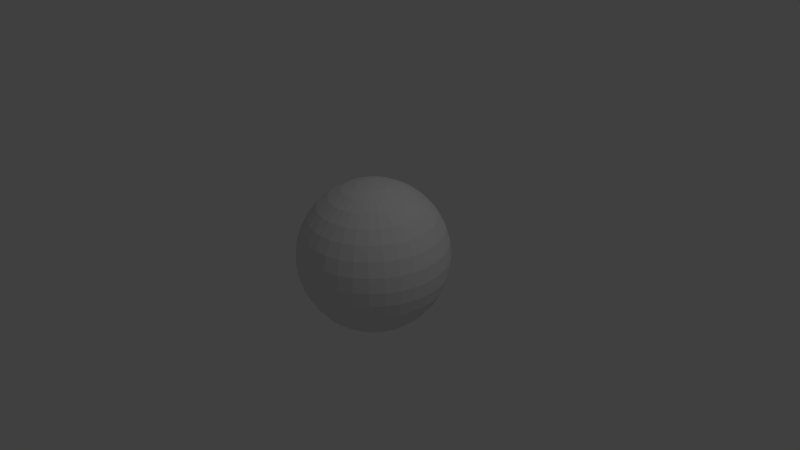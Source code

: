 # Source: shieldbubble.blend  (saved by Blender 2.75.0; exported with 4.5.12 LTS)
import bpy
from mathutils import Matrix  # noqa: F401  (used for matrix-valued properties, if any)

bpy.ops.wm.read_factory_settings(use_empty=True)
scene = bpy.context.scene
scene.name = 'Scene'

# ---- collections
col_collection_1 = bpy.data.collections.new('Collection 1'); scene.collection.children.link(col_collection_1)

# ---- world
world_world = bpy.data.worlds.new('World'); scene.world = world_world
world_world.color = (0.05088, 0.05088, 0.05088)
world_world.use_sun_shadow = False
world_world.sun_shadow_jitter_overblur = 0.0
world_world.cycles.sampling_method = 'MANUAL'
world_world.cycles.sample_map_resolution = 256

# ---- cameras
cam_camera = bpy.data.cameras.new('Camera')
cam_camera.clip_end = 100.0
cam_camera.lens = 35.0
cam_camera.sensor_width = 32.0
cam_camera.sensor_height = 18.0
cam_camera.ortho_scale = 7.314
cam_camera.dof.focus_distance = 0.0
cam_camera.dof.aperture_fstop = 128.0

# ---- lights
light_lamp = bpy.data.lights.new('Lamp', 'POINT')
light_lamp.transmission_factor = 0.0
light_lamp.cutoff_distance = 30.0
light_lamp.energy = 100.0
light_lamp.shadow_buffer_clip_start = 1.001
light_lamp.shadow_soft_size = 0.1
light_lamp.shadow_maximum_resolution = 0.006
light_lamp.use_absolute_resolution = True
light_lamp.cycles.use_multiple_importance_sampling = False

# ---- meshes
me_sphere = bpy.data.meshes.new('Sphere')
me_sphere.from_pydata([(-0.1951, 0.0, 0.9808), (-0.3827, 0.0, 0.9239), (-0.5556, 0.0, 0.8315), (-0.7071, 0.0, 0.7071), (-0.8315, 0.0, 0.5556), (-0.9239, 0.0, 0.3827), (-0.9808, 0.0, 0.1951), (-1.0, 0.0, 7.55e-08), (-0.9808, 0.0, -0.1951), (-0.9239, 0.0, -0.3827), (-0.8315, 0.0, -0.5556), (-0.7071, 0.0, -0.7071), (-0.5556, 0.0, -0.8315), (-0.3827, 0.0, -0.9239), (-0.1951, 0.0, -0.9808), (3.258e-07, 0.0, -1.0), (-0.1913, 0.03806, 0.9808), (-0.3753, 0.07466, 0.9239), (-0.5449, 0.1084, 0.8315), (-0.6935, 0.1379, 0.7071), (-0.8155, 0.1622, 0.5556), (-0.9061, 0.1802, 0.3827), (-0.9619, 0.1913, 0.1951), (-0.9808, 0.1951, 7.55e-08), (-0.9619, 0.1913, -0.1951), (-0.9061, 0.1802, -0.3827), (-0.8155, 0.1622, -0.5556), (-0.6935, 0.1379, -0.7071), (-0.5449, 0.1084, -0.8315), (-0.3753, 0.07466, -0.9239), (-0.1913, 0.03806, -0.9808), (-0.1802, 0.07466, 0.9808), (-0.3536, 0.1464, 0.9239), (-0.5133, 0.2126, 0.8315), (-0.6533, 0.2706, 0.7071), (-0.7682, 0.3182, 0.5556), (-0.8536, 0.3536, 0.3827), (-0.9061, 0.3753, 0.1951), (-0.9239, 0.3827, 7.55e-08), (-0.9061, 0.3753, -0.1951), (-0.8536, 0.3536, -0.3827), (-0.7682, 0.3182, -0.5556), (-0.6533, 0.2706, -0.7071), (-0.5133, 0.2126, -0.8315), (-0.3536, 0.1464, -0.9239), (-0.1802, 0.07466, -0.9808), (-0.1622, 0.1084, 0.9808), (-0.3182, 0.2126, 0.9239), (-0.4619, 0.3087, 0.8315), (-0.5879, 0.3928, 0.7071), (-0.6913, 0.4619, 0.5556), (-0.7682, 0.5133, 0.3827), (-0.8155, 0.5449, 0.1951), (-0.8315, 0.5556, 7.55e-08), (-0.8155, 0.5449, -0.1951), (-0.7682, 0.5133, -0.3827), (-0.6913, 0.4619, -0.5556), (-0.5879, 0.3928, -0.7071), (-0.4619, 0.3087, -0.8315), (-0.3182, 0.2126, -0.9239), (-0.1622, 0.1084, -0.9808), (-0.1379, 0.1379, 0.9808), (-0.2706, 0.2706, 0.9239), (-0.3928, 0.3928, 0.8315), (-0.5, 0.5, 0.7071), (-0.5879, 0.5879, 0.5556), (-0.6533, 0.6533, 0.3827), (-0.6935, 0.6935, 0.1951), (-0.7071, 0.7071, 7.55e-08), (-0.6935, 0.6935, -0.1951), (-0.6533, 0.6533, -0.3827), (-0.5879, 0.5879, -0.5556), (-0.5, 0.5, -0.7071), (-0.3928, 0.3928, -0.8315), (-0.2706, 0.2706, -0.9239), (-0.1379, 0.1379, -0.9808), (-0.1084, 0.1622, 0.9808), (-0.2126, 0.3182, 0.9239), (-0.3087, 0.4619, 0.8315), (-0.3928, 0.5879, 0.7071), (-0.4619, 0.6913, 0.5556), (-0.5133, 0.7682, 0.3827), (-0.5449, 0.8155, 0.1951), (-0.5556, 0.8315, 7.55e-08), (-0.5449, 0.8155, -0.1951), (-0.5133, 0.7682, -0.3827), (-0.4619, 0.6913, -0.5556), (-0.3928, 0.5879, -0.7071), (-0.3087, 0.4619, -0.8315), (-0.2126, 0.3182, -0.9239), (-0.1084, 0.1622, -0.9808), (-0.07466, 0.1802, 0.9808), (-0.1464, 0.3536, 0.9239), (-0.2126, 0.5133, 0.8315), (-0.2706, 0.6533, 0.7071), (-0.3182, 0.7682, 0.5556), (-0.3536, 0.8536, 0.3827), (-0.3753, 0.9061, 0.1951), (-0.3827, 0.9239, 7.55e-08), (-0.3753, 0.9061, -0.1951), (-0.3536, 0.8536, -0.3827), (-0.3182, 0.7682, -0.5556), (-0.2706, 0.6533, -0.7071), (-0.2126, 0.5133, -0.8315), (-0.1464, 0.3536, -0.9239), (-0.07466, 0.1802, -0.9808), (-0.03806, 0.1913, 0.9808), (-0.07466, 0.3753, 0.9239), (-0.1084, 0.5449, 0.8315), (-0.1379, 0.6935, 0.7071), (-0.1622, 0.8155, 0.5556), (-0.1802, 0.9061, 0.3827), (-0.1913, 0.9619, 0.1951), (-0.1951, 0.9808, 7.55e-08), (-0.1913, 0.9619, -0.1951), (-0.1802, 0.9061, -0.3827), (-0.1622, 0.8155, -0.5556), (-0.1379, 0.6935, -0.7071), (-0.1084, 0.5449, -0.8315), (-0.07466, 0.3753, -0.9239), (-0.03806, 0.1913, -0.9808), (3.266e-07, 0.1951, 0.9808), (3.192e-07, 0.3827, 0.9239), (3.117e-07, 0.5556, 0.8315), (3.192e-07, 0.7071, 0.7071), (3.341e-07, 0.8315, 0.5556), (2.745e-07, 0.9239, 0.3827), (3.937e-07, 0.9808, 0.1951), (3.788e-07, 1.0, 7.55e-08), (3.937e-07, 0.9808, -0.1951), (2.298e-07, 0.9239, -0.3827), (3.341e-07, 0.8315, -0.5556), (3.192e-07, 0.7071, -0.7071), (3.415e-07, 0.5556, -0.8315), (3.043e-07, 0.3827, -0.9239), (3.08e-07, 0.1951, -0.9808), (0.03806, 0.1913, 0.9808), (0.07466, 0.3753, 0.9239), (0.1084, 0.5449, 0.8315), (0.138, 0.6935, 0.7071), (0.1622, 0.8155, 0.5556), (0.1802, 0.9061, 0.3827), (0.1913, 0.9619, 0.1951), (0.1951, 0.9808, 7.55e-08), (0.1913, 0.9619, -0.1951), (0.1802, 0.9061, -0.3827), (0.1622, 0.8155, -0.5556), (0.138, 0.6935, -0.7071), (0.1084, 0.5449, -0.8315), (0.07466, 0.3753, -0.9239), (0.03806, 0.1913, -0.9808), (0.07466, 0.1802, 0.9808), (0.1464, 0.3536, 0.9239), (0.2126, 0.5133, 0.8315), (0.2706, 0.6533, 0.7071), (0.3182, 0.7682, 0.5556), (0.3536, 0.8536, 0.3827), (0.3753, 0.9061, 0.1951), (0.3827, 0.9239, 7.55e-08), (0.3753, 0.9061, -0.1951), (0.3536, 0.8536, -0.3827), (0.3182, 0.7682, -0.5556), (0.2706, 0.6533, -0.7071), (0.2126, 0.5133, -0.8315), (0.1464, 0.3536, -0.9239), (0.07466, 0.1802, -0.9808), (0.1084, 0.1622, 0.9808), (0.2126, 0.3182, 0.9239), (0.3087, 0.4619, 0.8315), (0.3928, 0.5879, 0.7071), (0.4619, 0.6913, 0.5556), (0.5133, 0.7682, 0.3827), (0.5449, 0.8155, 0.1951), (0.5556, 0.8315, 7.55e-08), (0.5449, 0.8155, -0.1951), (0.5133, 0.7682, -0.3827), (0.4619, 0.6913, -0.5556), (0.3928, 0.5879, -0.7071), (0.3087, 0.4619, -0.8315), (0.2126, 0.3182, -0.9239), (0.1084, 0.1622, -0.9808), (0.138, 0.1379, 0.9808), (0.2706, 0.2706, 0.9239), (0.3928, 0.3928, 0.8315), (0.5, 0.5, 0.7071), (0.5879, 0.5879, 0.5556), (0.6533, 0.6533, 0.3827), (0.6935, 0.6935, 0.1951), (0.7071, 0.7071, 7.55e-08), (0.6935, 0.6935, -0.1951), (0.6533, 0.6533, -0.3827), (0.5879, 0.5879, -0.5556), (0.5, 0.5, -0.7071), (0.3928, 0.3928, -0.8315), (0.2706, 0.2706, -0.9239), (0.138, 0.1379, -0.9808), (0.1622, 0.1084, 0.9808), (0.3182, 0.2126, 0.9239), (0.4619, 0.3087, 0.8315), (0.5879, 0.3928, 0.7071), (0.6913, 0.4619, 0.5556), (0.7682, 0.5133, 0.3827), (0.8155, 0.5449, 0.1951), (0.8315, 0.5556, 7.55e-08), (0.8155, 0.5449, -0.1951), (0.7682, 0.5133, -0.3827), (0.6913, 0.4619, -0.5556), (0.5879, 0.3928, -0.7071), (0.4619, 0.3087, -0.8315), (0.3182, 0.2126, -0.9239), (0.1622, 0.1084, -0.9808), (0.1802, 0.07466, 0.9808), (0.3536, 0.1464, 0.9239), (0.5133, 0.2126, 0.8315), (0.6533, 0.2706, 0.7071), (0.7682, 0.3182, 0.5556), (0.8536, 0.3536, 0.3827), (0.9061, 0.3753, 0.1951), (0.9239, 0.3827, 7.55e-08), (0.9061, 0.3753, -0.1951), (0.8536, 0.3536, -0.3827), (0.7682, 0.3182, -0.5556), (0.6533, 0.2706, -0.7071), (0.5133, 0.2126, -0.8315), (0.3536, 0.1464, -0.9239), (0.1802, 0.07466, -0.9808), (0.1913, 0.03806, 0.9808), (0.3753, 0.07466, 0.9239), (0.5449, 0.1084, 0.8315), (0.6935, 0.1379, 0.7071), (0.8155, 0.1622, 0.5556), (0.9061, 0.1802, 0.3827), (0.9619, 0.1913, 0.1951), (0.9808, 0.1951, 7.55e-08), (0.9619, 0.1913, -0.1951), (0.9061, 0.1802, -0.3827), (0.8155, 0.1622, -0.5556), (0.6935, 0.1379, -0.7071), (0.5449, 0.1084, -0.8315), (0.3753, 0.07466, -0.9239), (0.1913, 0.03806, -0.9808), (0.1951, -7.212e-09, 0.9808), (0.3827, 4.122e-08, 0.9239), (0.5556, 2.632e-08, 0.8315), (0.7071, -2.584e-08, 0.7071), (0.8315, -8.544e-08, 0.5556), (0.9239, 6.357e-08, 0.3827), (0.9808, -8.544e-08, 0.1951), (1.0, -1.003e-07, 7.55e-08), (0.9808, -8.544e-08, -0.1951), (0.9239, 6.357e-08, -0.3827), (0.8315, -8.544e-08, -0.5556), (0.7071, -2.584e-08, -0.7071), (0.5556, -1.094e-08, -0.8315), (0.3827, 3.964e-09, -0.9239), (0.1951, 3.964e-09, -0.9808), (0.1913, -0.03806, 0.9808), (0.3753, -0.07466, 0.9239), (0.5449, -0.1084, 0.8315), (0.6935, -0.1379, 0.7071), (0.8155, -0.1622, 0.5556), (0.9061, -0.1802, 0.3827), (0.9619, -0.1913, 0.1951), (0.9808, -0.1951, 7.55e-08), (0.9619, -0.1913, -0.1951), (0.9061, -0.1802, -0.3827), (0.8155, -0.1622, -0.5556), (0.6935, -0.1379, -0.7071), (0.5449, -0.1084, -0.8315), (0.3753, -0.07466, -0.9239), (0.1913, -0.03806, -0.9808), (0.1802, -0.07466, 0.9808), (0.3536, -0.1464, 0.9239), (0.5133, -0.2126, 0.8315), (0.6533, -0.2706, 0.7071), (0.7682, -0.3182, 0.5556), (0.8536, -0.3536, 0.3827), (0.9061, -0.3753, 0.1951), (0.9239, -0.3827, 7.55e-08), (0.9061, -0.3753, -0.1951), (0.8536, -0.3536, -0.3827), (0.7682, -0.3182, -0.5556), (0.6533, -0.2706, -0.7071), (0.5133, -0.2126, -0.8315), (0.3536, -0.1464, -0.9239), (0.1802, -0.07466, -0.9808), (0.1622, -0.1084, 0.9808), (0.3182, -0.2126, 0.9239), (0.4619, -0.3087, 0.8315), (0.5879, -0.3928, 0.7071), (0.6913, -0.4619, 0.5556), (0.7682, -0.5133, 0.3827), (0.8155, -0.5449, 0.1951), (0.8315, -0.5556, 7.55e-08), (0.8155, -0.5449, -0.1951), (0.7682, -0.5133, -0.3827), (0.6913, -0.4619, -0.5556), (0.5879, -0.3928, -0.7071), (0.4619, -0.3087, -0.8315), (0.3182, -0.2126, -0.9239), (0.1622, -0.1084, -0.9808), (0.138, -0.1379, 0.9808), (0.2706, -0.2706, 0.9239), (0.3928, -0.3928, 0.8315), (0.5, -0.5, 0.7071), (0.5879, -0.5879, 0.5556), (0.6533, -0.6533, 0.3827), (0.6935, -0.6935, 0.1951), (0.7071, -0.7071, 7.55e-08), (0.6935, -0.6935, -0.1951), (0.6533, -0.6533, -0.3827), (0.5879, -0.5879, -0.5556), (0.5, -0.5, -0.7071), (0.3928, -0.3928, -0.8315), (0.2706, -0.2706, -0.9239), (0.1379, -0.1379, -0.9808), (0.1084, -0.1622, 0.9808), (0.2126, -0.3182, 0.9239), (0.3087, -0.4619, 0.8315), (0.3928, -0.5879, 0.7071), (0.4619, -0.6913, 0.5556), (0.5133, -0.7682, 0.3827), (0.5449, -0.8155, 0.1951), (0.5556, -0.8315, 7.55e-08), (0.5449, -0.8155, -0.1951), (0.5133, -0.7682, -0.3827), (0.4619, -0.6913, -0.5556), (0.3928, -0.5879, -0.7071), (0.3087, -0.4619, -0.8315), (0.2126, -0.3182, -0.9239), (0.1084, -0.1622, -0.9808), (0.07466, -0.1802, 0.9808), (0.1464, -0.3536, 0.9239), (0.2126, -0.5133, 0.8315), (0.2706, -0.6533, 0.7071), (0.3182, -0.7682, 0.5556), (0.3536, -0.8536, 0.3827), (0.3753, -0.9061, 0.1951), (0.3827, -0.9239, 7.55e-08), (0.3753, -0.9061, -0.1951), (0.3536, -0.8536, -0.3827), (0.3182, -0.7682, -0.5556), (0.2706, -0.6533, -0.7071), (0.2126, -0.5133, -0.8315), (0.1464, -0.3536, -0.9239), (0.07466, -0.1802, -0.9808), (0.03806, -0.1913, 0.9808), (0.07466, -0.3753, 0.9239), (0.1084, -0.5449, 0.8315), (0.1379, -0.6935, 0.7071), (0.1622, -0.8155, 0.5556), (0.1802, -0.9061, 0.3827), (0.1913, -0.9619, 0.1951), (0.1951, -0.9808, 7.55e-08), (0.1913, -0.9619, -0.1951), (0.1802, -0.9061, -0.3827), (0.1622, -0.8155, -0.5556), (0.1379, -0.6935, -0.7071), (0.1084, -0.5449, -0.8315), (0.07466, -0.3753, -0.9239), (0.03806, -0.1913, -0.9808), (3.117e-07, -0.1951, 0.9808), (2.819e-07, -0.3827, 0.9239), (2.819e-07, -0.5556, 0.8315), (1.851e-07, -0.7071, 0.7071), (1.404e-07, -0.8315, 0.5556), (3.192e-07, -0.9239, 0.3827), (9.567e-08, -0.9808, 0.1951), (1.404e-07, -1.0, 7.55e-08), (9.567e-08, -0.9808, -0.1951), (3.192e-07, -0.9239, -0.3827), (1.404e-07, -0.8315, -0.5556), (1.851e-07, -0.7071, -0.7071), (2.596e-07, -0.5556, -0.8315), (2.521e-07, -0.3827, -0.9239), (3.155e-07, -0.1951, -0.9808), (-0.03806, -0.1913, 0.9808), (-0.07466, -0.3753, 0.9239), (-0.1084, -0.5449, 0.8315), (-0.1379, -0.6935, 0.7071), (-0.1622, -0.8155, 0.5556), (-0.1802, -0.9061, 0.3827), (-0.1913, -0.9619, 0.1951), (-0.1951, -0.9808, 7.55e-08), (-0.1913, -0.9619, -0.1951), (-0.1802, -0.9061, -0.3827), (-0.1622, -0.8155, -0.5556), (-0.1379, -0.6935, -0.7071), (-0.1084, -0.5449, -0.8315), (-0.07466, -0.3753, -0.9239), (-0.03806, -0.1913, -0.9808), (2.011e-07, -3.01e-07, 1.0), (-0.07466, -0.1802, 0.9808), (-0.1464, -0.3536, 0.9239), (-0.2126, -0.5133, 0.8315), (-0.2706, -0.6533, 0.7071), (-0.3182, -0.7682, 0.5556), (-0.3536, -0.8536, 0.3827), (-0.3753, -0.9061, 0.1951), (-0.3827, -0.9239, 7.55e-08), (-0.3753, -0.9061, -0.1951), (-0.3536, -0.8536, -0.3827), (-0.3182, -0.7682, -0.5556), (-0.2706, -0.6533, -0.7071), (-0.2126, -0.5133, -0.8315), (-0.1464, -0.3536, -0.9239), (-0.07466, -0.1802, -0.9808), (-0.1084, -0.1622, 0.9808), (-0.2126, -0.3182, 0.9239), (-0.3087, -0.4619, 0.8315), (-0.3928, -0.5879, 0.7071), (-0.4619, -0.6913, 0.5556), (-0.5133, -0.7682, 0.3827), (-0.5449, -0.8155, 0.1951), (-0.5556, -0.8315, 7.55e-08), (-0.5449, -0.8155, -0.1951), (-0.5133, -0.7682, -0.3827), (-0.4619, -0.6913, -0.5556), (-0.3928, -0.5879, -0.7071), (-0.3087, -0.4619, -0.8315), (-0.2126, -0.3182, -0.9239), (-0.1084, -0.1622, -0.9808), (-0.1379, -0.1379, 0.9808), (-0.2706, -0.2706, 0.9239), (-0.3928, -0.3928, 0.8315), (-0.5, -0.5, 0.7071), (-0.5879, -0.5879, 0.5556), (-0.6533, -0.6533, 0.3827), (-0.6935, -0.6935, 0.1951), (-0.7071, -0.7071, 7.55e-08), (-0.6935, -0.6935, -0.1951), (-0.6533, -0.6533, -0.3827), (-0.5879, -0.5879, -0.5556), (-0.5, -0.5, -0.7071), (-0.3928, -0.3928, -0.8315), (-0.2706, -0.2706, -0.9239), (-0.1379, -0.1379, -0.9808), (-0.1622, -0.1084, 0.9808), (-0.3182, -0.2126, 0.9239), (-0.4619, -0.3087, 0.8315), (-0.5879, -0.3928, 0.7071), (-0.6913, -0.4619, 0.5556), (-0.7682, -0.5133, 0.3827), (-0.8155, -0.5449, 0.1951), (-0.8315, -0.5556, 7.55e-08), (-0.8155, -0.5449, -0.1951), (-0.7682, -0.5133, -0.3827), (-0.6913, -0.4619, -0.5556), (-0.5879, -0.3928, -0.7071), (-0.4619, -0.3087, -0.8315), (-0.3182, -0.2126, -0.9239), (-0.1622, -0.1084, -0.9808), (-0.1802, -0.07466, 0.9808), (-0.3536, -0.1464, 0.9239), (-0.5133, -0.2126, 0.8315), (-0.6533, -0.2706, 0.7071), (-0.7682, -0.3182, 0.5556), (-0.8536, -0.3536, 0.3827), (-0.9061, -0.3753, 0.1951), (-0.9239, -0.3827, 7.55e-08), (-0.9061, -0.3753, -0.1951), (-0.8536, -0.3536, -0.3827), (-0.7682, -0.3182, -0.5556), (-0.6533, -0.2706, -0.7071), (-0.5133, -0.2126, -0.8315), (-0.3536, -0.1464, -0.9239), (-0.1802, -0.07466, -0.9808), (-0.1913, -0.03806, 0.9808), (-0.3753, -0.07466, 0.9239), (-0.5449, -0.1084, 0.8315), (-0.6935, -0.1379, 0.7071), (-0.8155, -0.1622, 0.5556), (-0.9061, -0.1802, 0.3827), (-0.9619, -0.1913, 0.1951), (-0.9808, -0.1951, 7.55e-08), (-0.9619, -0.1913, -0.1951), (-0.9061, -0.1802, -0.3827), (-0.8155, -0.1622, -0.5556), (-0.6935, -0.1379, -0.7071), (-0.5449, -0.1084, -0.8315), (-0.3753, -0.07466, -0.9239), (-0.1913, -0.03806, -0.9808)], [], [(1, 0, 16, 17), (9, 8, 24, 25), (2, 1, 17, 18), (10, 9, 25, 26), (3, 2, 18, 19), (11, 10, 26, 27), (4, 3, 19, 20), (12, 11, 27, 28), (5, 4, 20, 21), (13, 12, 28, 29), (6, 5, 21, 22), (14, 13, 29, 30), (7, 6, 22, 23), (8, 7, 23, 24), (24, 23, 38, 39), (17, 16, 31, 32), (25, 24, 39, 40), (18, 17, 32, 33), (26, 25, 40, 41), (19, 18, 33, 34), (27, 26, 41, 42), (20, 19, 34, 35), (28, 27, 42, 43), (21, 20, 35, 36), (29, 28, 43, 44), (22, 21, 36, 37), (30, 29, 44, 45), (23, 22, 37, 38), (35, 34, 49, 50), (43, 42, 57, 58), (36, 35, 50, 51), (44, 43, 58, 59), (37, 36, 51, 52), (45, 44, 59, 60), (38, 37, 52, 53), (39, 38, 53, 54), (32, 31, 46, 47), (40, 39, 54, 55), (33, 32, 47, 48), (41, 40, 55, 56), (34, 33, 48, 49), (42, 41, 56, 57), (54, 53, 68, 69), (47, 46, 61, 62), (55, 54, 69, 70), (48, 47, 62, 63), (56, 55, 70, 71), (49, 48, 63, 64), (57, 56, 71, 72), (50, 49, 64, 65), (58, 57, 72, 73), (51, 50, 65, 66), (59, 58, 73, 74), (52, 51, 66, 67), (60, 59, 74, 75), (53, 52, 67, 68), (73, 72, 87, 88), (66, 65, 80, 81), (74, 73, 88, 89), (67, 66, 81, 82), (75, 74, 89, 90), (68, 67, 82, 83), (69, 68, 83, 84), (62, 61, 76, 77), (70, 69, 84, 85), (63, 62, 77, 78), (71, 70, 85, 86), (64, 63, 78, 79), (72, 71, 86, 87), (65, 64, 79, 80), (77, 76, 91, 92), (85, 84, 99, 100), (78, 77, 92, 93), (86, 85, 100, 101), (79, 78, 93, 94), (87, 86, 101, 102), (80, 79, 94, 95), (88, 87, 102, 103), (81, 80, 95, 96), (89, 88, 103, 104), (82, 81, 96, 97), (90, 89, 104, 105), (83, 82, 97, 98), (84, 83, 98, 99), (96, 95, 110, 111), (104, 103, 118, 119), (97, 96, 111, 112), (105, 104, 119, 120), (98, 97, 112, 113), (99, 98, 113, 114), (92, 91, 106, 107), (100, 99, 114, 115), (93, 92, 107, 108), (101, 100, 115, 116), (94, 93, 108, 109), (102, 101, 116, 117), (95, 94, 109, 110), (103, 102, 117, 118), (115, 114, 129, 130), (108, 107, 122, 123), (116, 115, 130, 131), (109, 108, 123, 124), (117, 116, 131, 132), (110, 109, 124, 125), (118, 117, 132, 133), (111, 110, 125, 126), (119, 118, 133, 134), (112, 111, 126, 127), (120, 119, 134, 135), (113, 112, 127, 128), (114, 113, 128, 129), (107, 106, 121, 122), (134, 133, 148, 149), (127, 126, 141, 142), (135, 134, 149, 150), (128, 127, 142, 143), (129, 128, 143, 144), (122, 121, 136, 137), (130, 129, 144, 145), (123, 122, 137, 138), (131, 130, 145, 146), (124, 123, 138, 139), (132, 131, 146, 147), (125, 124, 139, 140), (133, 132, 147, 148), (126, 125, 140, 141), (146, 145, 160, 161), (139, 138, 153, 154), (147, 146, 161, 162), (140, 139, 154, 155), (148, 147, 162, 163), (141, 140, 155, 156), (149, 148, 163, 164), (142, 141, 156, 157), (150, 149, 164, 165), (143, 142, 157, 158), (144, 143, 158, 159), (137, 136, 151, 152), (145, 144, 159, 160), (138, 137, 152, 153), (165, 164, 179, 180), (158, 157, 172, 173), (159, 158, 173, 174), (152, 151, 166, 167), (160, 159, 174, 175), (153, 152, 167, 168), (161, 160, 175, 176), (154, 153, 168, 169), (162, 161, 176, 177), (155, 154, 169, 170), (163, 162, 177, 178), (156, 155, 170, 171), (164, 163, 178, 179), (157, 156, 171, 172), (169, 168, 183, 184), (177, 176, 191, 192), (170, 169, 184, 185), (178, 177, 192, 193), (171, 170, 185, 186), (179, 178, 193, 194), (172, 171, 186, 187), (180, 179, 194, 195), (173, 172, 187, 188), (174, 173, 188, 189), (167, 166, 181, 182), (175, 174, 189, 190), (168, 167, 182, 183), (176, 175, 190, 191), (188, 187, 202, 203), (189, 188, 203, 204), (182, 181, 196, 197), (190, 189, 204, 205), (183, 182, 197, 198), (191, 190, 205, 206), (184, 183, 198, 199), (192, 191, 206, 207), (185, 184, 199, 200), (193, 192, 207, 208), (186, 185, 200, 201), (194, 193, 208, 209), (187, 186, 201, 202), (195, 194, 209, 210), (207, 206, 221, 222), (200, 199, 214, 215), (208, 207, 222, 223), (201, 200, 215, 216), (209, 208, 223, 224), (202, 201, 216, 217), (210, 209, 224, 225), (203, 202, 217, 218), (204, 203, 218, 219), (197, 196, 211, 212), (205, 204, 219, 220), (198, 197, 212, 213), (206, 205, 220, 221), (199, 198, 213, 214), (219, 218, 233, 234), (212, 211, 226, 227), (220, 219, 234, 235), (213, 212, 227, 228), (221, 220, 235, 236), (214, 213, 228, 229), (222, 221, 236, 237), (215, 214, 229, 230), (223, 222, 237, 238), (216, 215, 230, 231), (224, 223, 238, 239), (217, 216, 231, 232), (225, 224, 239, 240), (218, 217, 232, 233), (230, 229, 244, 245), (238, 237, 252, 253), (231, 230, 245, 246), (239, 238, 253, 254), (232, 231, 246, 247), (240, 239, 254, 255), (233, 232, 247, 248), (234, 233, 248, 249), (227, 226, 241, 242), (235, 234, 249, 250), (228, 227, 242, 243), (236, 235, 250, 251), (229, 228, 243, 244), (237, 236, 251, 252), (249, 248, 263, 264), (242, 241, 256, 257), (250, 249, 264, 265), (243, 242, 257, 258), (251, 250, 265, 266), (244, 243, 258, 259), (252, 251, 266, 267), (245, 244, 259, 260), (253, 252, 267, 268), (246, 245, 260, 261), (254, 253, 268, 269), (247, 246, 261, 262), (255, 254, 269, 270), (248, 247, 262, 263), (268, 267, 282, 283), (261, 260, 275, 276), (269, 268, 283, 284), (262, 261, 276, 277), (270, 269, 284, 285), (263, 262, 277, 278), (264, 263, 278, 279), (257, 256, 271, 272), (265, 264, 279, 280), (258, 257, 272, 273), (266, 265, 280, 281), (259, 258, 273, 274), (267, 266, 281, 282), (260, 259, 274, 275), (280, 279, 294, 295), (273, 272, 287, 288), (281, 280, 295, 296), (274, 273, 288, 289), (282, 281, 296, 297), (275, 274, 289, 290), (283, 282, 297, 298), (276, 275, 290, 291), (284, 283, 298, 299), (277, 276, 291, 292), (285, 284, 299, 300), (278, 277, 292, 293), (279, 278, 293, 294), (272, 271, 286, 287), (299, 298, 313, 314), (292, 291, 306, 307), (300, 299, 314, 315), (293, 292, 307, 308), (294, 293, 308, 309), (287, 286, 301, 302), (295, 294, 309, 310), (288, 287, 302, 303), (296, 295, 310, 311), (289, 288, 303, 304), (297, 296, 311, 312), (290, 289, 304, 305), (298, 297, 312, 313), (291, 290, 305, 306), (303, 302, 317, 318), (311, 310, 325, 326), (304, 303, 318, 319), (312, 311, 326, 327), (305, 304, 319, 320), (313, 312, 327, 328), (306, 305, 320, 321), (314, 313, 328, 329), (307, 306, 321, 322), (315, 314, 329, 330), (308, 307, 322, 323), (309, 308, 323, 324), (302, 301, 316, 317), (310, 309, 324, 325), (322, 321, 336, 337), (330, 329, 344, 345), (323, 322, 337, 338), (324, 323, 338, 339), (317, 316, 331, 332), (325, 324, 339, 340), (318, 317, 332, 333), (326, 325, 340, 341), (319, 318, 333, 334), (327, 326, 341, 342), (320, 319, 334, 335), (328, 327, 342, 343), (321, 320, 335, 336), (329, 328, 343, 344), (341, 340, 355, 356), (334, 333, 348, 349), (342, 341, 356, 357), (335, 334, 349, 350), (343, 342, 357, 358), (336, 335, 350, 351), (344, 343, 358, 359), (337, 336, 351, 352), (345, 344, 359, 360), (338, 337, 352, 353), (339, 338, 353, 354), (332, 331, 346, 347), (340, 339, 354, 355), (333, 332, 347, 348), (360, 359, 374, 375), (353, 352, 367, 368), (354, 353, 368, 369), (347, 346, 361, 362), (355, 354, 369, 370), (348, 347, 362, 363), (356, 355, 370, 371), (349, 348, 363, 364), (357, 356, 371, 372), (350, 349, 364, 365), (358, 357, 372, 373), (351, 350, 365, 366), (359, 358, 373, 374), (352, 351, 366, 367), (364, 363, 378, 379), (372, 371, 386, 387), (365, 364, 379, 380), (373, 372, 387, 388), (366, 365, 380, 381), (374, 373, 388, 389), (367, 366, 381, 382), (375, 374, 389, 390), (368, 367, 382, 383), (369, 368, 383, 384), (362, 361, 376, 377), (370, 369, 384, 385), (363, 362, 377, 378), (371, 370, 385, 386), (383, 382, 398, 399), (384, 383, 399, 400), (377, 376, 392, 393), (385, 384, 400, 401), (378, 377, 393, 394), (386, 385, 401, 402), (379, 378, 394, 395), (387, 386, 402, 403), (380, 379, 395, 396), (388, 387, 403, 404), (381, 380, 396, 397), (389, 388, 404, 405), (382, 381, 397, 398), (390, 389, 405, 406), (403, 402, 417, 418), (396, 395, 410, 411), (404, 403, 418, 419), (397, 396, 411, 412), (405, 404, 419, 420), (398, 397, 412, 413), (406, 405, 420, 421), (399, 398, 413, 414), (400, 399, 414, 415), (393, 392, 407, 408), (401, 400, 415, 416), (394, 393, 408, 409), (402, 401, 416, 417), (395, 394, 409, 410), (415, 414, 429, 430), (408, 407, 422, 423), (416, 415, 430, 431), (409, 408, 423, 424), (417, 416, 431, 432), (410, 409, 424, 425), (418, 417, 432, 433), (411, 410, 425, 426), (419, 418, 433, 434), (412, 411, 426, 427), (420, 419, 434, 435), (413, 412, 427, 428), (421, 420, 435, 436), (414, 413, 428, 429), (434, 433, 448, 449), (427, 426, 441, 442), (435, 434, 449, 450), (428, 427, 442, 443), (436, 435, 450, 451), (429, 428, 443, 444), (430, 429, 444, 445), (423, 422, 437, 438), (431, 430, 445, 446), (424, 423, 438, 439), (432, 431, 446, 447), (425, 424, 439, 440), (433, 432, 447, 448), (426, 425, 440, 441), (438, 437, 452, 453), (446, 445, 460, 461), (439, 438, 453, 454), (447, 446, 461, 462), (440, 439, 454, 455), (448, 447, 462, 463), (441, 440, 455, 456), (449, 448, 463, 464), (442, 441, 456, 457), (450, 449, 464, 465), (443, 442, 457, 458), (451, 450, 465, 466), (444, 443, 458, 459), (445, 444, 459, 460), (457, 456, 471, 472), (465, 464, 479, 480), (458, 457, 472, 473), (466, 465, 480, 481), (459, 458, 473, 474), (460, 459, 474, 475), (453, 452, 467, 468), (461, 460, 475, 476), (454, 453, 468, 469), (462, 461, 476, 477), (455, 454, 469, 470), (463, 462, 477, 478), (456, 455, 470, 471), (464, 463, 478, 479), (0, 391, 16), (15, 14, 30), (16, 391, 31), (15, 30, 45), (31, 391, 46), (15, 45, 60), (46, 391, 61), (15, 60, 75), (61, 391, 76), (15, 75, 90), (76, 391, 91), (15, 90, 105), (91, 391, 106), (15, 105, 120), (106, 391, 121), (15, 120, 135), (121, 391, 136), (15, 135, 150), (136, 391, 151), (15, 150, 165), (151, 391, 166), (15, 165, 180), (166, 391, 181), (15, 180, 195), (181, 391, 196), (15, 195, 210), (196, 391, 211), (15, 210, 225), (211, 391, 226), (15, 225, 240), (226, 391, 241), (15, 240, 255), (241, 391, 256), (15, 255, 270), (256, 391, 271), (15, 270, 285), (271, 391, 286), (15, 285, 300), (286, 391, 301), (15, 300, 315), (301, 391, 316), (15, 315, 330), (316, 391, 331), (15, 330, 345), (331, 391, 346), (15, 345, 360), (346, 391, 361), (15, 360, 375), (361, 391, 376), (15, 375, 390), (376, 391, 392), (15, 390, 406), (392, 391, 407), (15, 406, 421), (15, 421, 436), (407, 391, 422), (422, 391, 437), (15, 436, 451), (437, 391, 452), (15, 451, 466), (452, 391, 467), (15, 466, 481), (476, 475, 8, 9), (469, 468, 1, 2), (477, 476, 9, 10), (470, 469, 2, 3), (478, 477, 10, 11), (471, 470, 3, 4), (479, 478, 11, 12), (472, 471, 4, 5), (480, 479, 12, 13), (473, 472, 5, 6), (481, 480, 13, 14), (474, 473, 6, 7), (467, 391, 0), (15, 481, 14), (475, 474, 7, 8), (468, 467, 0, 1)])
_uv = me_sphere.uv_layers.new(name='UVMap')
_uv.uv.foreach_set('vector', [0.1994, 0.7362, 0.2235, 0.7433, 0.2226, 0.748, 0.1976, 0.7458, 0.0845, 0.2335, 0.04594, 0.2294, 0.05406, 0.1894, 0.09103, 0.201, 0.1744, 0.7288, 0.1994, 0.7362, 0.1976, 0.7458, 0.1717, 0.7434, 0.1182, 0.237, 0.0845, 0.2335, 0.09103, 0.201, 0.1233, 0.2111, 0.148, 0.7209, 0.1744, 0.7288, 0.1717, 0.7434, 0.1443, 0.7407, 0.1482, 0.2401, 0.1182, 0.237, 0.1233, 0.2111, 0.1521, 0.22, 0.1194, 0.7123, 0.148, 0.7209, 0.1443, 0.7407, 0.1146, 0.7378, 0.1759, 0.2428, 0.1482, 0.2401, 0.1521, 0.22, 0.1787, 0.2281, 0.08766, 0.7028, 0.1194, 0.7123, 0.1146, 0.7378, 0.08168, 0.7346, 0.2019, 0.2454, 0.1759, 0.2428, 0.1787, 0.2281, 0.2037, 0.2357, 0.05184, 0.6922, 0.08766, 0.7028, 0.08168, 0.7346, 0.04427, 0.731, 0.2269, 0.2477, 0.2019, 0.2454, 0.2037, 0.2357, 0.2279, 0.2429, 0.009092, 0.6795, 0.05184, 0.6922, 0.04427, 0.731, 9.999e-05, 0.7266, 0.04594, 0.2294, 0.0002038, 0.2246, 0.01027, 0.1757, 0.05406, 0.1894, 0.05406, 0.1894, 0.01027, 0.1757, 0.02977, 0.1298, 0.0699, 0.1519, 0.1976, 0.7458, 0.2226, 0.748, 0.2226, 0.7529, 0.1977, 0.7555, 0.09103, 0.201, 0.05406, 0.1894, 0.0699, 0.1519, 0.1038, 0.1705, 0.1717, 0.7434, 0.1976, 0.7458, 0.1977, 0.7555, 0.1718, 0.7582, 0.1233, 0.2111, 0.09103, 0.201, 0.1038, 0.1705, 0.1334, 0.1867, 0.1443, 0.7407, 0.1717, 0.7434, 0.1718, 0.7582, 0.1444, 0.7609, 0.1521, 0.22, 0.1233, 0.2111, 0.1334, 0.1867, 0.1599, 0.2011, 0.1146, 0.7378, 0.1443, 0.7407, 0.1444, 0.7609, 0.1148, 0.7638, 0.1787, 0.2281, 0.1521, 0.22, 0.1599, 0.2011, 0.1844, 0.2143, 0.08168, 0.7346, 0.1146, 0.7378, 0.1148, 0.7638, 0.08185, 0.767, 0.2037, 0.2357, 0.1787, 0.2281, 0.1844, 0.2143, 0.2074, 0.2266, 0.04427, 0.731, 0.08168, 0.7346, 0.08185, 0.767, 0.04432, 0.7705, 0.2279, 0.2429, 0.2037, 0.2357, 0.2074, 0.2266, 0.2297, 0.2384, 9.999e-05, 0.7266, 0.04427, 0.731, 0.04432, 0.7705, 9.996e-05, 0.7747, 0.1148, 0.7638, 0.1444, 0.7609, 0.1485, 0.7807, 0.1199, 0.7893, 0.1844, 0.2143, 0.1599, 0.2011, 0.1712, 0.1842, 0.1926, 0.2018, 0.08185, 0.767, 0.1148, 0.7638, 0.1199, 0.7893, 0.08821, 0.7987, 0.2074, 0.2266, 0.1844, 0.2143, 0.1926, 0.2018, 0.2128, 0.2184, 0.04432, 0.7705, 0.08185, 0.767, 0.08821, 0.7987, 0.05198, 0.8094, 0.2297, 0.2384, 0.2074, 0.2266, 0.2128, 0.2184, 0.2324, 0.2343, 9.996e-05, 0.7747, 0.04432, 0.7705, 0.05198, 0.8094, 0.009283, 0.822, 0.0699, 0.1519, 0.02977, 0.1298, 0.05784, 0.08883, 0.09276, 0.1183, 0.1977, 0.7555, 0.2226, 0.7529, 0.2236, 0.7577, 0.1996, 0.7651, 0.1038, 0.1705, 0.0699, 0.1519, 0.09276, 0.1183, 0.1223, 0.1432, 0.1718, 0.7582, 0.1977, 0.7555, 0.1996, 0.7651, 0.1748, 0.7727, 0.1334, 0.1867, 0.1038, 0.1705, 0.1223, 0.1432, 0.1481, 0.1648, 0.1444, 0.7609, 0.1718, 0.7582, 0.1748, 0.7727, 0.1485, 0.7807, 0.1599, 0.2011, 0.1334, 0.1867, 0.1481, 0.1648, 0.1712, 0.1842, 0.09276, 0.1183, 0.05784, 0.08883, 0.09332, 0.05423, 0.1217, 0.08987, 0.1996, 0.7651, 0.2236, 0.7577, 0.2255, 0.7621, 0.2035, 0.7741, 0.1223, 0.1432, 0.09276, 0.1183, 0.1217, 0.08987, 0.1457, 0.12, 0.1748, 0.7727, 0.1996, 0.7651, 0.2035, 0.7741, 0.1806, 0.7864, 0.1481, 0.1648, 0.1223, 0.1432, 0.1457, 0.12, 0.1667, 0.1462, 0.1485, 0.7807, 0.1748, 0.7727, 0.1806, 0.7864, 0.1563, 0.7994, 0.1712, 0.1842, 0.1481, 0.1648, 0.1667, 0.1462, 0.1857, 0.1697, 0.1199, 0.7893, 0.1485, 0.7807, 0.1563, 0.7994, 0.1299, 0.8133, 0.1926, 0.2018, 0.1712, 0.1842, 0.1857, 0.1697, 0.2032, 0.1912, 0.08821, 0.7987, 0.1199, 0.7893, 0.1299, 0.8133, 0.1006, 0.8287, 0.2128, 0.2184, 0.1926, 0.2018, 0.2032, 0.1912, 0.2197, 0.2114, 0.05198, 0.8094, 0.08821, 0.7987, 0.1006, 0.8287, 0.06702, 0.8462, 0.2324, 0.2343, 0.2128, 0.2184, 0.2197, 0.2114, 0.2358, 0.2308, 0.009283, 0.822, 0.05198, 0.8094, 0.06702, 0.8462, 0.02744, 0.8668, 0.2032, 0.1912, 0.1857, 0.1697, 0.2026, 0.1584, 0.2156, 0.1829, 0.1006, 0.8287, 0.1299, 0.8133, 0.1444, 0.8349, 0.1185, 0.8557, 0.2197, 0.2114, 0.2032, 0.1912, 0.2156, 0.1829, 0.2279, 0.2059, 0.06702, 0.8462, 0.1006, 0.8287, 0.1185, 0.8557, 0.08893, 0.8795, 0.2358, 0.2308, 0.2197, 0.2114, 0.2279, 0.2059, 0.2398, 0.2281, 0.02744, 0.8668, 0.06702, 0.8462, 0.08893, 0.8795, 0.054, 0.9074, 0.1217, 0.08987, 0.09332, 0.05423, 0.1348, 0.0273, 0.1556, 0.06772, 0.2035, 0.7741, 0.2255, 0.7621, 0.2283, 0.7662, 0.209, 0.7822, 0.1457, 0.12, 0.1217, 0.08987, 0.1556, 0.06772, 0.1732, 0.1019, 0.1806, 0.7864, 0.2035, 0.7741, 0.209, 0.7822, 0.1889, 0.7987, 0.1667, 0.1462, 0.1457, 0.12, 0.1732, 0.1019, 0.1887, 0.1317, 0.1563, 0.7994, 0.1806, 0.7864, 0.1889, 0.7987, 0.1676, 0.8161, 0.1857, 0.1697, 0.1667, 0.1462, 0.1887, 0.1317, 0.2026, 0.1584, 0.1299, 0.8133, 0.1563, 0.7994, 0.1676, 0.8161, 0.1444, 0.8349, 0.209, 0.7822, 0.2283, 0.7662, 0.2317, 0.7696, 0.2159, 0.7891, 0.1732, 0.1019, 0.1556, 0.06772, 0.1931, 0.05266, 0.2037, 0.08955, 0.1889, 0.7987, 0.209, 0.7822, 0.2159, 0.7891, 0.1994, 0.8092, 0.1887, 0.1317, 0.1732, 0.1019, 0.2037, 0.08955, 0.213, 0.1218, 0.1676, 0.8161, 0.1889, 0.7987, 0.1994, 0.8092, 0.1819, 0.8304, 0.2026, 0.1584, 0.1887, 0.1317, 0.213, 0.1218, 0.2214, 0.1506, 0.1444, 0.8349, 0.1676, 0.8161, 0.1819, 0.8304, 0.1628, 0.8534, 0.2156, 0.1829, 0.2026, 0.1584, 0.2214, 0.1506, 0.2293, 0.1772, 0.1185, 0.8557, 0.1444, 0.8349, 0.1628, 0.8534, 0.1414, 0.8788, 0.2279, 0.2059, 0.2156, 0.1829, 0.2293, 0.1772, 0.2369, 0.2021, 0.08893, 0.8795, 0.1185, 0.8557, 0.1414, 0.8788, 0.1169, 0.9079, 0.2398, 0.2281, 0.2279, 0.2059, 0.2369, 0.2021, 0.2443, 0.2262, 0.054, 0.9074, 0.08893, 0.8795, 0.1169, 0.9079, 0.088, 0.9422, 0.1556, 0.06772, 0.1348, 0.0273, 0.1806, 0.009048, 0.1931, 0.05266, 0.1414, 0.8788, 0.1628, 0.8534, 0.1844, 0.8679, 0.1684, 0.8971, 0.2369, 0.2021, 0.2293, 0.1772, 0.244, 0.1742, 0.2465, 0.2002, 0.1169, 0.9079, 0.1414, 0.8788, 0.1684, 0.8971, 0.15, 0.9304, 0.2443, 0.2262, 0.2369, 0.2021, 0.2465, 0.2002, 0.2491, 0.2252, 0.088, 0.9422, 0.1169, 0.9079, 0.15, 0.9304, 0.1282, 0.9698, 0.1931, 0.05266, 0.1806, 0.009048, 0.229, 9.996e-05, 0.2327, 0.04521, 0.2159, 0.7891, 0.2317, 0.7696, 0.2358, 0.7722, 0.2241, 0.7945, 0.2037, 0.08955, 0.1931, 0.05266, 0.2327, 0.04521, 0.2359, 0.08339, 0.1994, 0.8092, 0.2159, 0.7891, 0.2241, 0.7945, 0.2118, 0.8174, 0.213, 0.1218, 0.2037, 0.08955, 0.2359, 0.08339, 0.2387, 0.1167, 0.1819, 0.8304, 0.1994, 0.8092, 0.2118, 0.8174, 0.1987, 0.8417, 0.2214, 0.1506, 0.213, 0.1218, 0.2387, 0.1167, 0.2414, 0.1467, 0.1628, 0.8534, 0.1819, 0.8304, 0.1987, 0.8417, 0.1844, 0.8679, 0.2293, 0.1772, 0.2214, 0.1506, 0.2414, 0.1467, 0.244, 0.1742, 0.2359, 0.08339, 0.2327, 0.04521, 0.273, 0.04564, 0.2687, 0.08363, 0.2118, 0.8174, 0.2241, 0.7945, 0.2331, 0.7981, 0.2256, 0.8231, 0.2387, 0.1167, 0.2359, 0.08339, 0.2687, 0.08363, 0.265, 0.1168, 0.1987, 0.8417, 0.2118, 0.8174, 0.2256, 0.8231, 0.2175, 0.8494, 0.2414, 0.1467, 0.2387, 0.1167, 0.265, 0.1168, 0.2617, 0.1467, 0.1844, 0.8679, 0.1987, 0.8417, 0.2175, 0.8494, 0.2085, 0.878, 0.244, 0.1742, 0.2414, 0.1467, 0.2617, 0.1467, 0.2589, 0.1742, 0.1684, 0.8971, 0.1844, 0.8679, 0.2085, 0.878, 0.1984, 0.9098, 0.2465, 0.2002, 0.244, 0.1742, 0.2589, 0.1742, 0.2563, 0.2001, 0.15, 0.9304, 0.1684, 0.8971, 0.1984, 0.9098, 0.1868, 0.9461, 0.2491, 0.2252, 0.2465, 0.2002, 0.2563, 0.2001, 0.254, 0.2252, 0.1282, 0.9698, 0.15, 0.9304, 0.1868, 0.9461, 0.1731, 0.989, 0.2327, 0.04521, 0.229, 9.996e-05, 0.2781, 0.000749, 0.273, 0.04564, 0.2241, 0.7945, 0.2358, 0.7722, 0.2403, 0.7741, 0.2331, 0.7981, 0.2563, 0.2001, 0.2589, 0.1742, 0.2735, 0.1771, 0.2659, 0.202, 0.1868, 0.9461, 0.1984, 0.9098, 0.2304, 0.9164, 0.2261, 0.9544, 0.254, 0.2252, 0.2563, 0.2001, 0.2659, 0.202, 0.2587, 0.2261, 0.1731, 0.989, 0.1868, 0.9461, 0.2261, 0.9544, 0.221, 0.9992, 0.273, 0.04564, 0.2781, 0.000749, 0.326, 0.01091, 0.3123, 0.05386, 0.2331, 0.7981, 0.2403, 0.7741, 0.2451, 0.775, 0.2428, 0.8, 0.2687, 0.08363, 0.273, 0.04564, 0.3123, 0.05386, 0.3007, 0.09023, 0.2256, 0.8231, 0.2331, 0.7981, 0.2428, 0.8, 0.2402, 0.8259, 0.265, 0.1168, 0.2687, 0.08363, 0.3007, 0.09023, 0.2906, 0.122, 0.2175, 0.8494, 0.2256, 0.8231, 0.2402, 0.8259, 0.2374, 0.8534, 0.2617, 0.1467, 0.265, 0.1168, 0.2906, 0.122, 0.2817, 0.1507, 0.2085, 0.878, 0.2175, 0.8494, 0.2374, 0.8534, 0.2341, 0.8832, 0.2589, 0.1742, 0.2617, 0.1467, 0.2817, 0.1507, 0.2735, 0.1771, 0.1984, 0.9098, 0.2085, 0.878, 0.2341, 0.8832, 0.2304, 0.9164, 0.2906, 0.122, 0.3007, 0.09023, 0.3308, 0.1029, 0.3148, 0.1321, 0.2374, 0.8534, 0.2402, 0.8259, 0.2551, 0.8259, 0.2577, 0.8534, 0.2817, 0.1507, 0.2906, 0.122, 0.3148, 0.1321, 0.3004, 0.1584, 0.2341, 0.8832, 0.2374, 0.8534, 0.2577, 0.8534, 0.2603, 0.8833, 0.2735, 0.1771, 0.2817, 0.1507, 0.3004, 0.1584, 0.2873, 0.1827, 0.2304, 0.9164, 0.2341, 0.8832, 0.2603, 0.8833, 0.2632, 0.9167, 0.2659, 0.202, 0.2735, 0.1771, 0.2873, 0.1827, 0.275, 0.2057, 0.2261, 0.9544, 0.2304, 0.9164, 0.2632, 0.9167, 0.2663, 0.9548, 0.2587, 0.2261, 0.2659, 0.202, 0.275, 0.2057, 0.2633, 0.2279, 0.221, 0.9992, 0.2261, 0.9544, 0.2663, 0.9548, 0.27, 0.9999, 0.3123, 0.05386, 0.326, 0.01091, 0.3709, 0.03014, 0.3492, 0.06954, 0.2428, 0.8, 0.2451, 0.775, 0.25, 0.7749, 0.2526, 0.7999, 0.3007, 0.09023, 0.3123, 0.05386, 0.3492, 0.06954, 0.3308, 0.1029, 0.2402, 0.8259, 0.2428, 0.8, 0.2526, 0.7999, 0.2551, 0.8259, 0.2633, 0.2279, 0.275, 0.2057, 0.2832, 0.2111, 0.2673, 0.2306, 0.27, 0.9999, 0.2663, 0.9548, 0.3059, 0.9474, 0.3184, 0.991, 0.3492, 0.06954, 0.3709, 0.03014, 0.4112, 0.05765, 0.3823, 0.09204, 0.2526, 0.7999, 0.25, 0.7749, 0.2547, 0.7739, 0.2622, 0.798, 0.3308, 0.1029, 0.3492, 0.06954, 0.3823, 0.09204, 0.3578, 0.1212, 0.2551, 0.8259, 0.2526, 0.7999, 0.2622, 0.798, 0.2697, 0.8229, 0.3148, 0.1321, 0.3308, 0.1029, 0.3578, 0.1212, 0.3365, 0.1467, 0.2577, 0.8534, 0.2551, 0.8259, 0.2697, 0.8229, 0.2776, 0.8495, 0.3004, 0.1584, 0.3148, 0.1321, 0.3365, 0.1467, 0.3173, 0.1697, 0.2603, 0.8833, 0.2577, 0.8534, 0.2776, 0.8495, 0.2861, 0.8783, 0.2873, 0.1827, 0.3004, 0.1584, 0.3173, 0.1697, 0.2997, 0.191, 0.2632, 0.9167, 0.2603, 0.8833, 0.2861, 0.8783, 0.2954, 0.9105, 0.275, 0.2057, 0.2873, 0.1827, 0.2997, 0.191, 0.2832, 0.2111, 0.2663, 0.9548, 0.2632, 0.9167, 0.2954, 0.9105, 0.3059, 0.9474, 0.2776, 0.8495, 0.2697, 0.8229, 0.2835, 0.8172, 0.2965, 0.8417, 0.3173, 0.1697, 0.3365, 0.1467, 0.355, 0.1652, 0.3317, 0.184, 0.2861, 0.8783, 0.2776, 0.8495, 0.2965, 0.8417, 0.3104, 0.8684, 0.2997, 0.191, 0.3173, 0.1697, 0.3317, 0.184, 0.3103, 0.2015, 0.2954, 0.9105, 0.2861, 0.8783, 0.3104, 0.8684, 0.3258, 0.8982, 0.2832, 0.2111, 0.2997, 0.191, 0.3103, 0.2015, 0.2901, 0.218, 0.3059, 0.9474, 0.2954, 0.9105, 0.3258, 0.8982, 0.3434, 0.9324, 0.2673, 0.2306, 0.2832, 0.2111, 0.2901, 0.218, 0.2708, 0.234, 0.3184, 0.991, 0.3059, 0.9474, 0.3434, 0.9324, 0.3641, 0.9728, 0.3823, 0.09204, 0.4112, 0.05765, 0.4453, 0.09233, 0.4104, 0.1205, 0.2622, 0.798, 0.2547, 0.7739, 0.2592, 0.772, 0.2712, 0.7942, 0.3578, 0.1212, 0.3823, 0.09204, 0.4104, 0.1205, 0.3807, 0.1443, 0.2697, 0.8229, 0.2622, 0.798, 0.2712, 0.7942, 0.2835, 0.8172, 0.3365, 0.1467, 0.3578, 0.1212, 0.3807, 0.1443, 0.355, 0.1652, 0.3641, 0.9728, 0.3434, 0.9324, 0.3773, 0.9103, 0.4056, 0.9459, 0.4104, 0.1205, 0.4453, 0.09233, 0.4721, 0.1329, 0.4324, 0.1537, 0.2712, 0.7942, 0.2592, 0.772, 0.2633, 0.7693, 0.2793, 0.7887, 0.3807, 0.1443, 0.4104, 0.1205, 0.4324, 0.1537, 0.3987, 0.1714, 0.2835, 0.8172, 0.2712, 0.7942, 0.2793, 0.7887, 0.2959, 0.8089, 0.355, 0.1652, 0.3807, 0.1443, 0.3987, 0.1714, 0.3696, 0.1869, 0.2965, 0.8417, 0.2835, 0.8172, 0.2959, 0.8089, 0.3134, 0.8304, 0.3317, 0.184, 0.355, 0.1652, 0.3696, 0.1869, 0.343, 0.2009, 0.3104, 0.8684, 0.2965, 0.8417, 0.3134, 0.8304, 0.3323, 0.8539, 0.3103, 0.2015, 0.3317, 0.184, 0.343, 0.2009, 0.3186, 0.2138, 0.3258, 0.8982, 0.3104, 0.8684, 0.3323, 0.8539, 0.3533, 0.8802, 0.2901, 0.218, 0.3103, 0.2015, 0.3186, 0.2138, 0.2956, 0.2261, 0.3434, 0.9324, 0.3258, 0.8982, 0.3533, 0.8802, 0.3773, 0.9103, 0.2708, 0.234, 0.2901, 0.218, 0.2956, 0.2261, 0.2735, 0.238, 0.343, 0.2009, 0.3696, 0.1869, 0.3794, 0.2111, 0.3507, 0.2196, 0.3323, 0.8539, 0.3134, 0.8304, 0.3279, 0.816, 0.351, 0.8353, 0.3186, 0.2138, 0.343, 0.2009, 0.3507, 0.2196, 0.3243, 0.2275, 0.3533, 0.8802, 0.3323, 0.8539, 0.351, 0.8353, 0.3768, 0.857, 0.2956, 0.2261, 0.3186, 0.2138, 0.3243, 0.2275, 0.2994, 0.2351, 0.3773, 0.9103, 0.3533, 0.8802, 0.3768, 0.857, 0.4062, 0.882, 0.2735, 0.238, 0.2956, 0.2261, 0.2994, 0.2351, 0.2754, 0.2425, 0.4056, 0.9459, 0.3773, 0.9103, 0.4062, 0.882, 0.4411, 0.9115, 0.4324, 0.1537, 0.4721, 0.1329, 0.4906, 0.1778, 0.4476, 0.1906, 0.2793, 0.7887, 0.2633, 0.7693, 0.2667, 0.7658, 0.2862, 0.7817, 0.3987, 0.1714, 0.4324, 0.1537, 0.4476, 0.1906, 0.4112, 0.2014, 0.2959, 0.8089, 0.2793, 0.7887, 0.2862, 0.7817, 0.3065, 0.7983, 0.3696, 0.1869, 0.3987, 0.1714, 0.4112, 0.2014, 0.3794, 0.2111, 0.3134, 0.8304, 0.2959, 0.8089, 0.3065, 0.7983, 0.3279, 0.816, 0.4476, 0.1906, 0.4906, 0.1778, 0.5001, 0.2256, 0.4554, 0.2298, 0.2862, 0.7817, 0.2667, 0.7658, 0.2694, 0.7617, 0.2917, 0.7735, 0.4112, 0.2014, 0.4476, 0.1906, 0.4554, 0.2298, 0.4176, 0.2333, 0.3065, 0.7983, 0.2862, 0.7817, 0.2917, 0.7735, 0.3147, 0.7858, 0.3794, 0.2111, 0.4112, 0.2014, 0.4176, 0.2333, 0.3843, 0.2367, 0.3279, 0.816, 0.3065, 0.7983, 0.3147, 0.7858, 0.3392, 0.799, 0.3507, 0.2196, 0.3794, 0.2111, 0.3843, 0.2367, 0.3547, 0.2394, 0.351, 0.8353, 0.3279, 0.816, 0.3392, 0.799, 0.3658, 0.8134, 0.3243, 0.2275, 0.3507, 0.2196, 0.3547, 0.2394, 0.3273, 0.2421, 0.3768, 0.857, 0.351, 0.8353, 0.3658, 0.8134, 0.3953, 0.8297, 0.2994, 0.2351, 0.3243, 0.2275, 0.3273, 0.2421, 0.3014, 0.2447, 0.4062, 0.882, 0.3768, 0.857, 0.3953, 0.8297, 0.4292, 0.8484, 0.2754, 0.2425, 0.2994, 0.2351, 0.3014, 0.2447, 0.2764, 0.2473, 0.4411, 0.9115, 0.4062, 0.882, 0.4292, 0.8484, 0.4692, 0.8706, 0.3658, 0.8134, 0.3392, 0.799, 0.347, 0.7801, 0.3759, 0.7891, 0.3273, 0.2421, 0.3547, 0.2394, 0.3548, 0.2597, 0.3274, 0.257, 0.3953, 0.8297, 0.3658, 0.8134, 0.3759, 0.7891, 0.4082, 0.7992, 0.3014, 0.2447, 0.3273, 0.2421, 0.3274, 0.257, 0.3015, 0.2545, 0.4292, 0.8484, 0.3953, 0.8297, 0.4082, 0.7992, 0.4451, 0.811, 0.2764, 0.2473, 0.3014, 0.2447, 0.3015, 0.2545, 0.2765, 0.2522, 0.4692, 0.8706, 0.4292, 0.8484, 0.4451, 0.811, 0.4889, 0.8249, 0.4554, 0.2298, 0.5001, 0.2256, 0.5001, 0.2743, 0.4554, 0.2698, 0.2917, 0.7735, 0.2694, 0.7617, 0.2712, 0.7572, 0.2954, 0.7644, 0.4176, 0.2333, 0.4554, 0.2298, 0.4554, 0.2698, 0.4176, 0.2659, 0.3147, 0.7858, 0.2917, 0.7735, 0.2954, 0.7644, 0.3204, 0.7719, 0.3843, 0.2367, 0.4176, 0.2333, 0.4176, 0.2659, 0.3845, 0.2627, 0.3392, 0.799, 0.3147, 0.7858, 0.3204, 0.7719, 0.347, 0.7801, 0.3547, 0.2394, 0.3843, 0.2367, 0.3845, 0.2627, 0.3548, 0.2597, 0.4554, 0.2698, 0.5001, 0.2743, 0.4907, 0.322, 0.4477, 0.309, 0.2954, 0.7644, 0.2712, 0.7572, 0.2721, 0.7524, 0.2972, 0.7547, 0.4176, 0.2659, 0.4554, 0.2698, 0.4477, 0.309, 0.4113, 0.2978, 0.3204, 0.7719, 0.2954, 0.7644, 0.2972, 0.7547, 0.3233, 0.7572, 0.3845, 0.2627, 0.4176, 0.2659, 0.4113, 0.2978, 0.3797, 0.2884, 0.347, 0.7801, 0.3204, 0.7719, 0.3233, 0.7572, 0.351, 0.76, 0.3548, 0.2597, 0.3845, 0.2627, 0.3797, 0.2884, 0.3509, 0.2796, 0.3759, 0.7891, 0.347, 0.7801, 0.351, 0.76, 0.3811, 0.7631, 0.3274, 0.257, 0.3548, 0.2597, 0.3509, 0.2796, 0.3245, 0.2716, 0.4082, 0.7992, 0.3759, 0.7891, 0.3811, 0.7631, 0.4148, 0.7667, 0.3015, 0.2545, 0.3274, 0.257, 0.3245, 0.2716, 0.2996, 0.2641, 0.4451, 0.811, 0.4082, 0.7992, 0.4148, 0.7667, 0.4534, 0.771, 0.2765, 0.2522, 0.3015, 0.2545, 0.2996, 0.2641, 0.2755, 0.2569, 0.4889, 0.8249, 0.4451, 0.811, 0.4534, 0.771, 0.4992, 0.776, 0.3245, 0.2716, 0.3509, 0.2796, 0.3433, 0.2984, 0.3189, 0.2853, 0.4148, 0.7667, 0.3811, 0.7631, 0.3811, 0.7366, 0.4148, 0.7335, 0.2996, 0.2641, 0.3245, 0.2716, 0.3189, 0.2853, 0.2959, 0.2732, 0.4534, 0.771, 0.4148, 0.7667, 0.4148, 0.7335, 0.4537, 0.73, 0.2755, 0.2569, 0.2996, 0.2641, 0.2959, 0.2732, 0.2737, 0.2614, 0.4992, 0.776, 0.4534, 0.771, 0.4537, 0.73, 0.4997, 0.7259, 0.4477, 0.309, 0.4907, 0.322, 0.4722, 0.3671, 0.4326, 0.346, 0.2972, 0.7547, 0.2721, 0.7524, 0.272, 0.7475, 0.2971, 0.7449, 0.4113, 0.2978, 0.4477, 0.309, 0.4326, 0.346, 0.3991, 0.328, 0.3233, 0.7572, 0.2972, 0.7547, 0.2971, 0.7449, 0.3232, 0.7422, 0.3797, 0.2884, 0.4113, 0.2978, 0.3991, 0.328, 0.3696, 0.3126, 0.351, 0.76, 0.3233, 0.7572, 0.3232, 0.7422, 0.3509, 0.7395, 0.3509, 0.2796, 0.3797, 0.2884, 0.3696, 0.3126, 0.3433, 0.2984, 0.3811, 0.7631, 0.351, 0.76, 0.3509, 0.7395, 0.3811, 0.7366, 0.3991, 0.328, 0.4326, 0.346, 0.4106, 0.3793, 0.3811, 0.3552, 0.3232, 0.7422, 0.2971, 0.7449, 0.2951, 0.7352, 0.3201, 0.7275, 0.3696, 0.3126, 0.3991, 0.328, 0.3811, 0.3552, 0.3552, 0.3343, 0.3509, 0.7395, 0.3232, 0.7422, 0.3201, 0.7275, 0.3468, 0.7194, 0.3433, 0.2984, 0.3696, 0.3126, 0.3552, 0.3343, 0.3321, 0.3153, 0.3811, 0.7366, 0.3509, 0.7395, 0.3468, 0.7194, 0.3758, 0.7107, 0.3189, 0.2853, 0.3433, 0.2984, 0.3321, 0.3153, 0.3108, 0.2978, 0.4148, 0.7335, 0.3811, 0.7366, 0.3758, 0.7107, 0.4082, 0.7009, 0.2959, 0.2732, 0.3189, 0.2853, 0.3108, 0.2978, 0.2906, 0.2813, 0.4537, 0.73, 0.4148, 0.7335, 0.4082, 0.7009, 0.4458, 0.6896, 0.2737, 0.2614, 0.2959, 0.2732, 0.2906, 0.2813, 0.2711, 0.2655, 0.4997, 0.7259, 0.4537, 0.73, 0.4458, 0.6896, 0.4903, 0.6763, 0.4326, 0.346, 0.4722, 0.3671, 0.4454, 0.4078, 0.4106, 0.3793, 0.2971, 0.7449, 0.272, 0.7475, 0.271, 0.7427, 0.2951, 0.7352, 0.2906, 0.2813, 0.3108, 0.2978, 0.3003, 0.3084, 0.2837, 0.2883, 0.4458, 0.6896, 0.4082, 0.7009, 0.3952, 0.6704, 0.43, 0.6515, 0.2711, 0.2655, 0.2906, 0.2813, 0.2837, 0.2883, 0.2676, 0.269, 0.4903, 0.6763, 0.4458, 0.6896, 0.43, 0.6515, 0.4709, 0.6295, 0.4106, 0.3793, 0.4454, 0.4078, 0.4111, 0.4425, 0.3824, 0.4079, 0.2951, 0.7352, 0.271, 0.7427, 0.2691, 0.7383, 0.2912, 0.7262, 0.3811, 0.3552, 0.4106, 0.3793, 0.3824, 0.4079, 0.3582, 0.3785, 0.3201, 0.7275, 0.2951, 0.7352, 0.2912, 0.7262, 0.3143, 0.7137, 0.3552, 0.3343, 0.3811, 0.3552, 0.3582, 0.3785, 0.3367, 0.3527, 0.3468, 0.7194, 0.3201, 0.7275, 0.3143, 0.7137, 0.3388, 0.7005, 0.3321, 0.3153, 0.3552, 0.3343, 0.3367, 0.3527, 0.3178, 0.3297, 0.3758, 0.7107, 0.3468, 0.7194, 0.3388, 0.7005, 0.3655, 0.6862, 0.3108, 0.2978, 0.3321, 0.3153, 0.3178, 0.3297, 0.3003, 0.3084, 0.4082, 0.7009, 0.3758, 0.7107, 0.3655, 0.6862, 0.3952, 0.6704, 0.3143, 0.7137, 0.2912, 0.7262, 0.2857, 0.7181, 0.3058, 0.7013, 0.3367, 0.3527, 0.3582, 0.3785, 0.3312, 0.3967, 0.3153, 0.3677, 0.3388, 0.7005, 0.3143, 0.7137, 0.3058, 0.7013, 0.3273, 0.6836, 0.3178, 0.3297, 0.3367, 0.3527, 0.3153, 0.3677, 0.3011, 0.3411, 0.3655, 0.6862, 0.3388, 0.7005, 0.3273, 0.6836, 0.3506, 0.6643, 0.3003, 0.3084, 0.3178, 0.3297, 0.3011, 0.3411, 0.288, 0.3167, 0.3952, 0.6704, 0.3655, 0.6862, 0.3506, 0.6643, 0.3768, 0.6429, 0.2837, 0.2883, 0.3003, 0.3084, 0.288, 0.3167, 0.2756, 0.2938, 0.43, 0.6515, 0.3952, 0.6704, 0.3768, 0.6429, 0.4066, 0.6176, 0.2676, 0.269, 0.2837, 0.2883, 0.2756, 0.2938, 0.2636, 0.2717, 0.4709, 0.6295, 0.43, 0.6515, 0.4066, 0.6176, 0.4422, 0.5877, 0.3824, 0.4079, 0.4111, 0.4425, 0.3707, 0.47, 0.3492, 0.4304, 0.2912, 0.7262, 0.2691, 0.7383, 0.2664, 0.7342, 0.2857, 0.7181, 0.3582, 0.3785, 0.3824, 0.4079, 0.3492, 0.4304, 0.3312, 0.3967, 0.4066, 0.6176, 0.3768, 0.6429, 0.3531, 0.6196, 0.3772, 0.589, 0.2636, 0.2717, 0.2756, 0.2938, 0.2666, 0.2976, 0.2591, 0.2736, 0.4422, 0.5877, 0.4066, 0.6176, 0.3772, 0.589, 0.4058, 0.5529, 0.3492, 0.4304, 0.3707, 0.47, 0.3257, 0.4891, 0.3123, 0.446, 0.2857, 0.7181, 0.2664, 0.7342, 0.2629, 0.7308, 0.2787, 0.7112, 0.3312, 0.3967, 0.3492, 0.4304, 0.3123, 0.446, 0.3011, 0.4095, 0.3058, 0.7013, 0.2857, 0.7181, 0.2787, 0.7112, 0.2951, 0.6909, 0.3153, 0.3677, 0.3312, 0.3967, 0.3011, 0.4095, 0.2911, 0.3778, 0.3273, 0.6836, 0.3058, 0.7013, 0.2951, 0.6909, 0.3126, 0.6693, 0.3011, 0.3411, 0.3153, 0.3677, 0.2911, 0.3778, 0.2823, 0.349, 0.3506, 0.6643, 0.3273, 0.6836, 0.3126, 0.6693, 0.3318, 0.6458, 0.288, 0.3167, 0.3011, 0.3411, 0.2823, 0.349, 0.2743, 0.3226, 0.3768, 0.6429, 0.3506, 0.6643, 0.3318, 0.6458, 0.3531, 0.6196, 0.2756, 0.2938, 0.288, 0.3167, 0.2743, 0.3226, 0.2666, 0.2976, 0.2911, 0.3778, 0.3011, 0.4095, 0.2691, 0.4162, 0.2654, 0.383, 0.3126, 0.6693, 0.2951, 0.6909, 0.2826, 0.6827, 0.2955, 0.6581, 0.2823, 0.349, 0.2911, 0.3778, 0.2654, 0.383, 0.2624, 0.3531, 0.3318, 0.6458, 0.3126, 0.6693, 0.2955, 0.6581, 0.3096, 0.6314, 0.2743, 0.3226, 0.2823, 0.349, 0.2624, 0.3531, 0.2597, 0.3256, 0.3531, 0.6196, 0.3318, 0.6458, 0.3096, 0.6314, 0.3254, 0.6015, 0.2666, 0.2976, 0.2743, 0.3226, 0.2597, 0.3256, 0.257, 0.2996, 0.3772, 0.589, 0.3531, 0.6196, 0.3254, 0.6015, 0.3428, 0.567, 0.2591, 0.2736, 0.2666, 0.2976, 0.257, 0.2996, 0.2544, 0.2746, 0.4058, 0.5529, 0.3772, 0.589, 0.3428, 0.567, 0.3637, 0.5262, 0.3123, 0.446, 0.3257, 0.4891, 0.2778, 0.4992, 0.273, 0.4542, 0.2787, 0.7112, 0.2629, 0.7308, 0.2588, 0.7282, 0.2704, 0.7058, 0.3011, 0.4095, 0.3123, 0.446, 0.273, 0.4542, 0.2691, 0.4162, 0.2951, 0.6909, 0.2787, 0.7112, 0.2704, 0.7058, 0.2826, 0.6827, 0.2544, 0.2746, 0.257, 0.2996, 0.2472, 0.2997, 0.2495, 0.2747, 0.3637, 0.5262, 0.3428, 0.567, 0.305, 0.5522, 0.3173, 0.5083, 0.273, 0.4542, 0.2778, 0.4992, 0.2287, 0.4998, 0.2328, 0.4547, 0.2704, 0.7058, 0.2588, 0.7282, 0.2543, 0.7264, 0.2613, 0.7022, 0.2691, 0.4162, 0.273, 0.4542, 0.2328, 0.4547, 0.2364, 0.4165, 0.2826, 0.6827, 0.2704, 0.7058, 0.2613, 0.7022, 0.2687, 0.6771, 0.2654, 0.383, 0.2691, 0.4162, 0.2364, 0.4165, 0.2391, 0.3832, 0.2955, 0.6581, 0.2826, 0.6827, 0.2687, 0.6771, 0.2766, 0.6505, 0.2624, 0.3531, 0.2654, 0.383, 0.2391, 0.3832, 0.2421, 0.3533, 0.3096, 0.6314, 0.2955, 0.6581, 0.2766, 0.6505, 0.2851, 0.6216, 0.2597, 0.3256, 0.2624, 0.3531, 0.2421, 0.3533, 0.2448, 0.3257, 0.3254, 0.6015, 0.3096, 0.6314, 0.2851, 0.6216, 0.2947, 0.5894, 0.257, 0.2996, 0.2597, 0.3256, 0.2448, 0.3257, 0.2472, 0.2997, 0.3428, 0.567, 0.3254, 0.6015, 0.2947, 0.5894, 0.305, 0.5522, 0.2766, 0.6505, 0.2687, 0.6771, 0.254, 0.6744, 0.2565, 0.6468, 0.2421, 0.3533, 0.2391, 0.3832, 0.2134, 0.3782, 0.2221, 0.3494, 0.2851, 0.6216, 0.2766, 0.6505, 0.2565, 0.6468, 0.2593, 0.6168, 0.2448, 0.3257, 0.2421, 0.3533, 0.2221, 0.3494, 0.2301, 0.3229, 0.2947, 0.5894, 0.2851, 0.6216, 0.2593, 0.6168, 0.2623, 0.5834, 0.2472, 0.2997, 0.2448, 0.3257, 0.2301, 0.3229, 0.2376, 0.2979, 0.305, 0.5522, 0.2947, 0.5894, 0.2623, 0.5834, 0.2651, 0.5452, 0.2495, 0.2747, 0.2472, 0.2997, 0.2376, 0.2979, 0.2447, 0.2738, 0.3173, 0.5083, 0.305, 0.5522, 0.2651, 0.5452, 0.2687, 0.5, 0.2328, 0.4547, 0.2287, 0.4998, 0.1804, 0.4908, 0.1931, 0.4472, 0.2613, 0.7022, 0.2543, 0.7264, 0.2495, 0.7255, 0.2517, 0.7004, 0.2364, 0.4165, 0.2328, 0.4547, 0.1931, 0.4472, 0.2041, 0.4105, 0.2687, 0.6771, 0.2613, 0.7022, 0.2517, 0.7004, 0.254, 0.6744, 0.2391, 0.3832, 0.2364, 0.4165, 0.2041, 0.4105, 0.2134, 0.3782, 0.2687, 0.5, 0.2651, 0.5452, 0.2249, 0.546, 0.2196, 0.5012, 0.1931, 0.4472, 0.1804, 0.4908, 0.1345, 0.4725, 0.1556, 0.4322, 0.2517, 0.7004, 0.2495, 0.7255, 0.2446, 0.7255, 0.2419, 0.7005, 0.2041, 0.4105, 0.1931, 0.4472, 0.1556, 0.4322, 0.1736, 0.3982, 0.254, 0.6744, 0.2517, 0.7004, 0.2419, 0.7005, 0.2391, 0.6746, 0.2134, 0.3782, 0.2041, 0.4105, 0.1736, 0.3982, 0.189, 0.3683, 0.2565, 0.6468, 0.254, 0.6744, 0.2391, 0.6746, 0.2362, 0.6471, 0.2221, 0.3494, 0.2134, 0.3782, 0.189, 0.3683, 0.2032, 0.3418, 0.2593, 0.6168, 0.2565, 0.6468, 0.2362, 0.6471, 0.233, 0.6172, 0.2301, 0.3229, 0.2221, 0.3494, 0.2032, 0.3418, 0.2163, 0.3173, 0.2623, 0.5834, 0.2593, 0.6168, 0.233, 0.6172, 0.2295, 0.5839, 0.2376, 0.2979, 0.2301, 0.3229, 0.2163, 0.3173, 0.2285, 0.2942, 0.2651, 0.5452, 0.2623, 0.5834, 0.2295, 0.5839, 0.2249, 0.546, 0.2447, 0.2738, 0.2376, 0.2979, 0.2285, 0.2942, 0.2402, 0.272, 0.2032, 0.3418, 0.189, 0.3683, 0.167, 0.3539, 0.1862, 0.3306, 0.233, 0.6172, 0.2362, 0.6471, 0.2163, 0.6513, 0.2074, 0.6226, 0.2163, 0.3173, 0.2032, 0.3418, 0.1862, 0.3306, 0.2038, 0.3091, 0.2295, 0.5839, 0.233, 0.6172, 0.2074, 0.6226, 0.1975, 0.5907, 0.2285, 0.2942, 0.2163, 0.3173, 0.2038, 0.3091, 0.2203, 0.2888, 0.2249, 0.546, 0.2295, 0.5839, 0.1975, 0.5907, 0.1857, 0.5546, 0.2402, 0.272, 0.2285, 0.2942, 0.2203, 0.2888, 0.2361, 0.2693, 0.2196, 0.5012, 0.2249, 0.546, 0.1857, 0.5546, 0.172, 0.5118, 0.1556, 0.4322, 0.1345, 0.4725, 0.09306, 0.4456, 0.1217, 0.4101, 0.2419, 0.7005, 0.2446, 0.7255, 0.2398, 0.7265, 0.2323, 0.7026, 0.1736, 0.3982, 0.1556, 0.4322, 0.1217, 0.4101, 0.1461, 0.3802, 0.2391, 0.6746, 0.2419, 0.7005, 0.2323, 0.7026, 0.2245, 0.6777, 0.189, 0.3683, 0.1736, 0.3982, 0.1461, 0.3802, 0.167, 0.3539, 0.2362, 0.6471, 0.2391, 0.6746, 0.2245, 0.6777, 0.2163, 0.6513, 0.1217, 0.4101, 0.09306, 0.4456, 0.05756, 0.4109, 0.09273, 0.3816, 0.2323, 0.7026, 0.2398, 0.7265, 0.2354, 0.7284, 0.2233, 0.7064, 0.1461, 0.3802, 0.1217, 0.4101, 0.09273, 0.3816, 0.1226, 0.3571, 0.2245, 0.6777, 0.2323, 0.7026, 0.2233, 0.7064, 0.2108, 0.6836, 0.167, 0.3539, 0.1461, 0.3802, 0.1226, 0.3571, 0.1483, 0.3353, 0.2163, 0.6513, 0.2245, 0.6777, 0.2108, 0.6836, 0.1977, 0.6593, 0.1862, 0.3306, 0.167, 0.3539, 0.1483, 0.3353, 0.1717, 0.3162, 0.2074, 0.6226, 0.2163, 0.6513, 0.1977, 0.6593, 0.1833, 0.633, 0.2038, 0.3091, 0.1862, 0.3306, 0.1717, 0.3162, 0.1931, 0.2986, 0.1975, 0.5907, 0.2074, 0.6226, 0.1833, 0.633, 0.1673, 0.6035, 0.2203, 0.2888, 0.2038, 0.3091, 0.1931, 0.2986, 0.2133, 0.282, 0.1857, 0.5546, 0.1975, 0.5907, 0.1673, 0.6035, 0.1491, 0.5706, 0.2361, 0.2693, 0.2203, 0.2888, 0.2133, 0.282, 0.2326, 0.2659, 0.172, 0.5118, 0.1857, 0.5546, 0.1491, 0.5706, 0.1275, 0.5312, 0.1931, 0.2986, 0.1717, 0.3162, 0.1603, 0.2993, 0.1847, 0.2862, 0.1673, 0.6035, 0.1833, 0.633, 0.1619, 0.6478, 0.1406, 0.6222, 0.2133, 0.282, 0.1931, 0.2986, 0.1847, 0.2862, 0.2077, 0.2738, 0.1491, 0.5706, 0.1673, 0.6035, 0.1406, 0.6222, 0.1161, 0.5931, 0.2326, 0.2659, 0.2133, 0.282, 0.2077, 0.2738, 0.2299, 0.2618, 0.1275, 0.5312, 0.1491, 0.5706, 0.1161, 0.5931, 0.08736, 0.5587, 0.09273, 0.3816, 0.05756, 0.4109, 0.02948, 0.3698, 0.06984, 0.348, 0.2233, 0.7064, 0.2354, 0.7284, 0.2313, 0.7312, 0.2152, 0.712, 0.1226, 0.3571, 0.09273, 0.3816, 0.06984, 0.348, 0.104, 0.3297, 0.2108, 0.6836, 0.2233, 0.7064, 0.2152, 0.712, 0.1986, 0.692, 0.1483, 0.3353, 0.1226, 0.3571, 0.104, 0.3297, 0.1336, 0.3135, 0.1977, 0.6593, 0.2108, 0.6836, 0.1986, 0.692, 0.181, 0.6708, 0.1717, 0.3162, 0.1483, 0.3353, 0.1336, 0.3135, 0.1603, 0.2993, 0.1833, 0.633, 0.1977, 0.6593, 0.181, 0.6708, 0.1619, 0.6478, 0.2152, 0.712, 0.2313, 0.7312, 0.2279, 0.7347, 0.2084, 0.7189, 0.104, 0.3297, 0.06984, 0.348, 0.05399, 0.3104, 0.09112, 0.2992, 0.1986, 0.692, 0.2152, 0.712, 0.2084, 0.7189, 0.1882, 0.7026, 0.1336, 0.3135, 0.104, 0.3297, 0.09112, 0.2992, 0.1235, 0.2891, 0.181, 0.6708, 0.1986, 0.692, 0.1882, 0.7026, 0.1669, 0.6853, 0.1603, 0.2993, 0.1336, 0.3135, 0.1235, 0.2891, 0.1524, 0.2805, 0.1619, 0.6478, 0.181, 0.6708, 0.1669, 0.6853, 0.1437, 0.6665, 0.1847, 0.2862, 0.1603, 0.2993, 0.1524, 0.2805, 0.1789, 0.2724, 0.1406, 0.6222, 0.1619, 0.6478, 0.1437, 0.6665, 0.118, 0.6456, 0.2077, 0.2738, 0.1847, 0.2862, 0.1789, 0.2724, 0.2039, 0.2648, 0.1161, 0.5931, 0.1406, 0.6222, 0.118, 0.6456, 0.08807, 0.6216, 0.2299, 0.2618, 0.2077, 0.2738, 0.2039, 0.2648, 0.228, 0.2573, 0.08736, 0.5587, 0.1161, 0.5931, 0.08807, 0.6216, 0.05317, 0.5936, 0.06984, 0.348, 0.02948, 0.3698, 0.01002, 0.3238, 0.05399, 0.3104, 0.118, 0.6456, 0.1437, 0.6665, 0.1295, 0.6883, 0.09999, 0.6726, 0.2039, 0.2648, 0.1789, 0.2724, 0.1759, 0.2578, 0.2019, 0.2552, 0.08807, 0.6216, 0.118, 0.6456, 0.09999, 0.6726, 0.06643, 0.6553, 0.228, 0.2573, 0.2039, 0.2648, 0.2019, 0.2552, 0.227, 0.2526, 0.05317, 0.5936, 0.08807, 0.6216, 0.06643, 0.6553, 0.02678, 0.6346, 0.05399, 0.3104, 0.01002, 0.3238, 9.996e-05, 0.2747, 0.04589, 0.2703, 0.2084, 0.7189, 0.2279, 0.7347, 0.2253, 0.7387, 0.2031, 0.7271, 0.09112, 0.2992, 0.05399, 0.3104, 0.04589, 0.2703, 0.08446, 0.2667, 0.1882, 0.7026, 0.2084, 0.7189, 0.2031, 0.7271, 0.1801, 0.715, 0.1235, 0.2891, 0.09112, 0.2992, 0.08446, 0.2667, 0.1184, 0.2633, 0.1669, 0.6853, 0.1882, 0.7026, 0.1801, 0.715, 0.1558, 0.7022, 0.1524, 0.2805, 0.1235, 0.2891, 0.1184, 0.2633, 0.1483, 0.2605, 0.1437, 0.6665, 0.1669, 0.6853, 0.1558, 0.7022, 0.1295, 0.6883, 0.1789, 0.2724, 0.1524, 0.2805, 0.1483, 0.2605, 0.1759, 0.2578, 0.2235, 0.7433, 0.2473, 0.7502, 0.2226, 0.748, 0.2517, 0.2499, 0.2269, 0.2477, 0.2279, 0.2429, 0.2226, 0.748, 0.2473, 0.7502, 0.2226, 0.7529, 0.2517, 0.2499, 0.2279, 0.2429, 0.2297, 0.2384, 0.2226, 0.7529, 0.2473, 0.7502, 0.2236, 0.7577, 0.2517, 0.2499, 0.2297, 0.2384, 0.2324, 0.2343, 0.2236, 0.7577, 0.2473, 0.7502, 0.2255, 0.7621, 0.2517, 0.2499, 0.2324, 0.2343, 0.2358, 0.2308, 0.2255, 0.7621, 0.2473, 0.7502, 0.2283, 0.7662, 0.2517, 0.2499, 0.2358, 0.2308, 0.2398, 0.2281, 0.2283, 0.7662, 0.2473, 0.7502, 0.2317, 0.7696, 0.2517, 0.2499, 0.2398, 0.2281, 0.2443, 0.2262, 0.2317, 0.7696, 0.2473, 0.7502, 0.2358, 0.7722, 0.2517, 0.2499, 0.2443, 0.2262, 0.2491, 0.2252, 0.2358, 0.7722, 0.2473, 0.7502, 0.2403, 0.7741, 0.2517, 0.2499, 0.2491, 0.2252, 0.254, 0.2252, 0.2403, 0.7741, 0.2473, 0.7502, 0.2451, 0.775, 0.2517, 0.2499, 0.254, 0.2252, 0.2587, 0.2261, 0.2451, 0.775, 0.2473, 0.7502, 0.25, 0.7749, 0.2517, 0.2499, 0.2587, 0.2261, 0.2633, 0.2279, 0.25, 0.7749, 0.2473, 0.7502, 0.2547, 0.7739, 0.2517, 0.2499, 0.2633, 0.2279, 0.2673, 0.2306, 0.2547, 0.7739, 0.2473, 0.7502, 0.2592, 0.772, 0.2517, 0.2499, 0.2673, 0.2306, 0.2708, 0.234, 0.2592, 0.772, 0.2473, 0.7502, 0.2633, 0.7693, 0.2517, 0.2499, 0.2708, 0.234, 0.2735, 0.238, 0.2633, 0.7693, 0.2473, 0.7502, 0.2667, 0.7658, 0.2517, 0.2499, 0.2735, 0.238, 0.2754, 0.2425, 0.2667, 0.7658, 0.2473, 0.7502, 0.2694, 0.7617, 0.2517, 0.2499, 0.2754, 0.2425, 0.2764, 0.2473, 0.2694, 0.7617, 0.2473, 0.7502, 0.2712, 0.7572, 0.2517, 0.2499, 0.2764, 0.2473, 0.2765, 0.2522, 0.2712, 0.7572, 0.2473, 0.7502, 0.2721, 0.7524, 0.2517, 0.2499, 0.2765, 0.2522, 0.2755, 0.2569, 0.2721, 0.7524, 0.2473, 0.7502, 0.272, 0.7475, 0.2517, 0.2499, 0.2755, 0.2569, 0.2737, 0.2614, 0.272, 0.7475, 0.2473, 0.7502, 0.271, 0.7427, 0.2517, 0.2499, 0.2737, 0.2614, 0.2711, 0.2655, 0.271, 0.7427, 0.2473, 0.7502, 0.2691, 0.7383, 0.2517, 0.2499, 0.2711, 0.2655, 0.2676, 0.269, 0.2691, 0.7383, 0.2473, 0.7502, 0.2664, 0.7342, 0.2517, 0.2499, 0.2676, 0.269, 0.2636, 0.2717, 0.2664, 0.7342, 0.2473, 0.7502, 0.2629, 0.7308, 0.2517, 0.2499, 0.2636, 0.2717, 0.2591, 0.2736, 0.2629, 0.7308, 0.2473, 0.7502, 0.2588, 0.7282, 0.2517, 0.2499, 0.2591, 0.2736, 0.2544, 0.2746, 0.2588, 0.7282, 0.2473, 0.7502, 0.2543, 0.7264, 0.2517, 0.2499, 0.2544, 0.2746, 0.2495, 0.2747, 0.2543, 0.7264, 0.2473, 0.7502, 0.2495, 0.7255, 0.2517, 0.2499, 0.2495, 0.2747, 0.2447, 0.2738, 0.2495, 0.7255, 0.2473, 0.7502, 0.2446, 0.7255, 0.2517, 0.2499, 0.2447, 0.2738, 0.2402, 0.272, 0.2446, 0.7255, 0.2473, 0.7502, 0.2398, 0.7265, 0.2517, 0.2499, 0.2402, 0.272, 0.2361, 0.2693, 0.2517, 0.2499, 0.2361, 0.2693, 0.2326, 0.2659, 0.2398, 0.7265, 0.2473, 0.7502, 0.2354, 0.7284, 0.2354, 0.7284, 0.2473, 0.7502, 0.2313, 0.7312, 0.2517, 0.2499, 0.2326, 0.2659, 0.2299, 0.2618, 0.2313, 0.7312, 0.2473, 0.7502, 0.2279, 0.7347, 0.2517, 0.2499, 0.2299, 0.2618, 0.228, 0.2573, 0.2279, 0.7347, 0.2473, 0.7502, 0.2253, 0.7387, 0.2517, 0.2499, 0.228, 0.2573, 0.227, 0.2526, 0.08446, 0.2667, 0.04589, 0.2703, 0.04594, 0.2294, 0.0845, 0.2335, 0.1801, 0.715, 0.2031, 0.7271, 0.1994, 0.7362, 0.1744, 0.7288, 0.1184, 0.2633, 0.08446, 0.2667, 0.0845, 0.2335, 0.1182, 0.237, 0.1558, 0.7022, 0.1801, 0.715, 0.1744, 0.7288, 0.148, 0.7209, 0.1483, 0.2605, 0.1184, 0.2633, 0.1182, 0.237, 0.1482, 0.2401, 0.1295, 0.6883, 0.1558, 0.7022, 0.148, 0.7209, 0.1194, 0.7123, 0.1759, 0.2578, 0.1483, 0.2605, 0.1482, 0.2401, 0.1759, 0.2428, 0.09999, 0.6726, 0.1295, 0.6883, 0.1194, 0.7123, 0.08766, 0.7028, 0.2019, 0.2552, 0.1759, 0.2578, 0.1759, 0.2428, 0.2019, 0.2454, 0.06643, 0.6553, 0.09999, 0.6726, 0.08766, 0.7028, 0.05184, 0.6922, 0.227, 0.2526, 0.2019, 0.2552, 0.2019, 0.2454, 0.2269, 0.2477, 0.02678, 0.6346, 0.06643, 0.6553, 0.05184, 0.6922, 0.009092, 0.6795, 0.2253, 0.7387, 0.2473, 0.7502, 0.2235, 0.7433, 0.2517, 0.2499, 0.227, 0.2526, 0.2269, 0.2477, 0.04589, 0.2703, 9.996e-05, 0.2747, 0.0002038, 0.2246, 0.04594, 0.2294, 0.2031, 0.7271, 0.2253, 0.7387, 0.2235, 0.7433, 0.1994, 0.7362])
me_sphere.use_remesh_preserve_volume = False
me_sphere.use_remesh_preserve_attributes = False
me_sphere.use_mirror_vertex_groups = False
me_sphere.update()

# ---- objects
ob_sphere = bpy.data.objects.new('Sphere', me_sphere)
ob_lamp = bpy.data.objects.new('Lamp', light_lamp)
ob_camera = bpy.data.objects.new('Camera', cam_camera)

# ---- transforms, parenting, visibility, modifiers, constraints
ob_sphere.location = (0.0, 0.0, 0.0)
ob_sphere.lineart.crease_threshold = 0.0
ob_lamp.location = (4.076, 1.005, 5.904)
ob_lamp.rotation_euler = (0.6503, 0.05522, 1.866)
ob_lamp.lock_rotations_4d = False
ob_lamp.empty_display_type = 'ARROWS'
ob_lamp.color = (0.0, 0.0, 0.0, 0.0)
ob_lamp.lineart.crease_threshold = 0.0
ob_camera.location = (7.481, -6.508, 5.344)
ob_camera.rotation_euler = (1.109, 0.01082, 0.8149)
ob_camera.lock_rotations_4d = False
ob_camera.empty_display_type = 'ARROWS'
ob_camera.color = (0.0, 0.0, 0.0, 0.0)
ob_camera.display_type = 'WIRE'
ob_camera.lineart.crease_threshold = 0.0

# ---- collection membership
col_collection_1.objects.link(ob_sphere)
col_collection_1.objects.link(ob_lamp)
col_collection_1.objects.link(ob_camera)

# ---- scene / render settings (as saved in the file)
scene.camera = ob_camera
scene.frame_start = 1; scene.frame_end = 250; scene.frame_set(1)
scene.render.engine = 'BLENDER_EEVEE_NEXT'
scene.render.resolution_percentage = 50
scene.render.dither_intensity = 0.0
scene.cycles.use_denoising = False
scene.cycles.samples = 10
scene.cycles.sampling_pattern = 'TABULATED_SOBOL'
scene.cycles.light_sampling_threshold = 0.0
scene.cycles.use_adaptive_sampling = False
scene.cycles.use_light_tree = False
scene.cycles.blur_glossy = 0.0
scene.cycles.pixel_filter_type = 'GAUSSIAN'
scene.cycles.sample_clamp_indirect = 0.0
scene.view_settings.view_transform = 'Standard'
bpy.context.view_layer.update()
